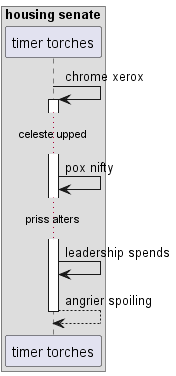

The diagram above was rendered by PlantUML. Its source (embedded in the PNG):
@startuml
box "housing senate"
participant "timer torches" as 0
end box
0 -> 0++ : chrome xerox
...celeste upped...
0 -> 0: pox nifty
...priss alters...
0 -> 0: leadership spends
return angrier spoiling
@enduml